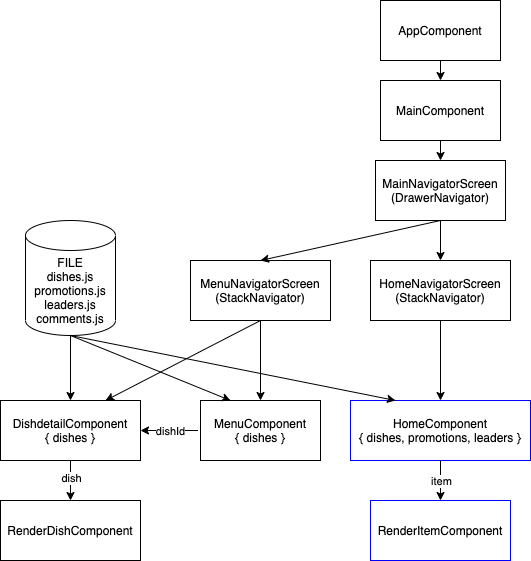

The diagram above was exported from draw.io. Its source (the exported page's mxGraphModel, read from the mxfile embedded in the PNG):
<mxGraphModel dx="1186" dy="617" grid="1" gridSize="10" guides="1" tooltips="1" connect="1" arrows="1" fold="1" page="1" pageScale="1" pageWidth="1100" pageHeight="850" math="0" shadow="0">
  <root>
    <mxCell id="u2k4Ze6tLtKoxShphd2z-0" />
    <mxCell id="u2k4Ze6tLtKoxShphd2z-1" parent="u2k4Ze6tLtKoxShphd2z-0" />
    <mxCell id="--0CcUjF5ckToV3hzAbg-0" value="AppComponent" style="rounded=0;whiteSpace=wrap;html=1;" parent="u2k4Ze6tLtKoxShphd2z-1" vertex="1">
      <mxGeometry x="400" y="40" width="120" height="60" as="geometry" />
    </mxCell>
    <mxCell id="--0CcUjF5ckToV3hzAbg-1" value="MainComponent" style="rounded=0;whiteSpace=wrap;html=1;" parent="u2k4Ze6tLtKoxShphd2z-1" vertex="1">
      <mxGeometry x="400" y="120" width="120" height="60" as="geometry" />
    </mxCell>
    <mxCell id="--0CcUjF5ckToV3hzAbg-2" value="" style="endArrow=classic;html=1;exitX=0.5;exitY=1;exitDx=0;exitDy=0;entryX=0.5;entryY=0;entryDx=0;entryDy=0;" parent="u2k4Ze6tLtKoxShphd2z-1" source="--0CcUjF5ckToV3hzAbg-0" target="--0CcUjF5ckToV3hzAbg-1" edge="1">
      <mxGeometry width="50" height="50" relative="1" as="geometry">
        <mxPoint x="680" y="320" as="sourcePoint" />
        <mxPoint x="730" y="270" as="targetPoint" />
      </mxGeometry>
    </mxCell>
    <mxCell id="--0CcUjF5ckToV3hzAbg-3" value="MenuComponent&lt;br&gt;{ dishes&amp;nbsp;}" style="rounded=0;whiteSpace=wrap;html=1;" parent="u2k4Ze6tLtKoxShphd2z-1" vertex="1">
      <mxGeometry x="220" y="440" width="120" height="60" as="geometry" />
    </mxCell>
    <mxCell id="--0CcUjF5ckToV3hzAbg-4" value="" style="endArrow=classic;html=1;exitX=0.5;exitY=1;exitDx=0;exitDy=0;entryX=0.5;entryY=0;entryDx=0;entryDy=0;" parent="u2k4Ze6tLtKoxShphd2z-1" source="--0CcUjF5ckToV3hzAbg-12" target="--0CcUjF5ckToV3hzAbg-3" edge="1">
      <mxGeometry width="50" height="50" relative="1" as="geometry">
        <mxPoint x="437.5" y="280" as="sourcePoint" />
        <mxPoint x="437.5" y="340" as="targetPoint" />
      </mxGeometry>
    </mxCell>
    <mxCell id="--0CcUjF5ckToV3hzAbg-7" value="DishdetailComponent&lt;br&gt;{ dishes }" style="rounded=0;whiteSpace=wrap;html=1;" parent="u2k4Ze6tLtKoxShphd2z-1" vertex="1">
      <mxGeometry x="20" y="440" width="140" height="60" as="geometry" />
    </mxCell>
    <mxCell id="--0CcUjF5ckToV3hzAbg-8" value="RenderDishComponent" style="rounded=0;whiteSpace=wrap;html=1;" parent="u2k4Ze6tLtKoxShphd2z-1" vertex="1">
      <mxGeometry x="20" y="540" width="140" height="60" as="geometry" />
    </mxCell>
    <mxCell id="--0CcUjF5ckToV3hzAbg-9" value="" style="endArrow=classic;html=1;exitX=0.5;exitY=1;exitDx=0;exitDy=0;entryX=0.5;entryY=0;entryDx=0;entryDy=0;" parent="u2k4Ze6tLtKoxShphd2z-1" source="--0CcUjF5ckToV3hzAbg-7" target="--0CcUjF5ckToV3hzAbg-8" edge="1">
      <mxGeometry width="50" height="50" relative="1" as="geometry">
        <mxPoint x="102.5" y="390" as="sourcePoint" />
        <mxPoint x="102.5" y="450" as="targetPoint" />
      </mxGeometry>
    </mxCell>
    <mxCell id="--0CcUjF5ckToV3hzAbg-10" value="dish" style="edgeLabel;html=1;align=center;verticalAlign=middle;resizable=0;points=[];" parent="--0CcUjF5ckToV3hzAbg-9" vertex="1" connectable="0">
      <mxGeometry x="-0.1333" relative="1" as="geometry">
        <mxPoint as="offset" />
      </mxGeometry>
    </mxCell>
    <mxCell id="--0CcUjF5ckToV3hzAbg-11" value="" style="endArrow=classic;html=1;exitX=0.5;exitY=1;exitDx=0;exitDy=0;entryX=0.75;entryY=0;entryDx=0;entryDy=0;" parent="u2k4Ze6tLtKoxShphd2z-1" source="--0CcUjF5ckToV3hzAbg-12" target="--0CcUjF5ckToV3hzAbg-7" edge="1">
      <mxGeometry width="50" height="50" relative="1" as="geometry">
        <mxPoint x="90" y="290" as="sourcePoint" />
        <mxPoint x="90" y="350" as="targetPoint" />
      </mxGeometry>
    </mxCell>
    <mxCell id="--0CcUjF5ckToV3hzAbg-12" value="MenuNavigatorScreen&lt;br&gt;(StackNavigator)" style="rounded=0;whiteSpace=wrap;html=1;" parent="u2k4Ze6tLtKoxShphd2z-1" vertex="1">
      <mxGeometry x="210" y="300" width="140" height="60" as="geometry" />
    </mxCell>
    <mxCell id="--0CcUjF5ckToV3hzAbg-13" value="" style="endArrow=classic;html=1;exitX=0.5;exitY=1;exitDx=0;exitDy=0;entryX=0.5;entryY=0;entryDx=0;entryDy=0;" parent="u2k4Ze6tLtKoxShphd2z-1" source="--0CcUjF5ckToV3hzAbg-1" target="--0CcUjF5ckToV3hzAbg-17" edge="1">
      <mxGeometry width="50" height="50" relative="1" as="geometry">
        <mxPoint x="580" y="320" as="sourcePoint" />
        <mxPoint x="630" y="270" as="targetPoint" />
      </mxGeometry>
    </mxCell>
    <mxCell id="--0CcUjF5ckToV3hzAbg-14" value="" style="endArrow=classic;html=1;entryX=1;entryY=0.5;entryDx=0;entryDy=0;" parent="u2k4Ze6tLtKoxShphd2z-1" target="--0CcUjF5ckToV3hzAbg-7" edge="1">
      <mxGeometry width="50" height="50" relative="1" as="geometry">
        <mxPoint x="217.5" y="470" as="sourcePoint" />
        <mxPoint x="170" y="470" as="targetPoint" />
      </mxGeometry>
    </mxCell>
    <mxCell id="--0CcUjF5ckToV3hzAbg-15" value="dishId" style="edgeLabel;html=1;align=center;verticalAlign=middle;resizable=0;points=[];" parent="--0CcUjF5ckToV3hzAbg-14" vertex="1" connectable="0">
      <mxGeometry x="-0.0244" relative="1" as="geometry">
        <mxPoint as="offset" />
      </mxGeometry>
    </mxCell>
    <mxCell id="--0CcUjF5ckToV3hzAbg-17" value="MainNavigatorScreen&lt;br&gt;(DrawerNavigator)" style="rounded=0;whiteSpace=wrap;html=1;" parent="u2k4Ze6tLtKoxShphd2z-1" vertex="1">
      <mxGeometry x="395" y="200" width="130" height="60" as="geometry" />
    </mxCell>
    <mxCell id="--0CcUjF5ckToV3hzAbg-18" value="HomeNavigatorScreen&lt;br&gt;(StackNavigator)" style="rounded=0;whiteSpace=wrap;html=1;" parent="u2k4Ze6tLtKoxShphd2z-1" vertex="1">
      <mxGeometry x="390" y="300" width="140" height="60" as="geometry" />
    </mxCell>
    <mxCell id="--0CcUjF5ckToV3hzAbg-19" value="" style="endArrow=classic;html=1;entryX=0.5;entryY=0;entryDx=0;entryDy=0;exitX=0.5;exitY=1;exitDx=0;exitDy=0;" parent="u2k4Ze6tLtKoxShphd2z-1" source="--0CcUjF5ckToV3hzAbg-17" target="--0CcUjF5ckToV3hzAbg-18" edge="1">
      <mxGeometry width="50" height="50" relative="1" as="geometry">
        <mxPoint x="460" y="270" as="sourcePoint" />
        <mxPoint x="240" y="330" as="targetPoint" />
      </mxGeometry>
    </mxCell>
    <mxCell id="--0CcUjF5ckToV3hzAbg-20" value="" style="endArrow=classic;html=1;exitX=0.5;exitY=1;exitDx=0;exitDy=0;entryX=0.5;entryY=0;entryDx=0;entryDy=0;" parent="u2k4Ze6tLtKoxShphd2z-1" source="--0CcUjF5ckToV3hzAbg-17" target="--0CcUjF5ckToV3hzAbg-12" edge="1">
      <mxGeometry width="50" height="50" relative="1" as="geometry">
        <mxPoint x="180" y="380" as="sourcePoint" />
        <mxPoint x="230" y="330" as="targetPoint" />
      </mxGeometry>
    </mxCell>
    <mxCell id="--0CcUjF5ckToV3hzAbg-21" value="HomeComponent&lt;br&gt;{ dishes, promotions, leaders }" style="rounded=0;whiteSpace=wrap;html=1;strokeColor=#0000FF;" parent="u2k4Ze6tLtKoxShphd2z-1" vertex="1">
      <mxGeometry x="370" y="440" width="180" height="60" as="geometry" />
    </mxCell>
    <mxCell id="--0CcUjF5ckToV3hzAbg-22" value="" style="endArrow=classic;html=1;exitX=0.5;exitY=1;exitDx=0;exitDy=0;entryX=0.5;entryY=0;entryDx=0;entryDy=0;" parent="u2k4Ze6tLtKoxShphd2z-1" source="--0CcUjF5ckToV3hzAbg-18" target="--0CcUjF5ckToV3hzAbg-21" edge="1">
      <mxGeometry width="50" height="50" relative="1" as="geometry">
        <mxPoint x="550" y="380" as="sourcePoint" />
        <mxPoint x="600" y="330" as="targetPoint" />
      </mxGeometry>
    </mxCell>
    <mxCell id="--0CcUjF5ckToV3hzAbg-24" value="RenderItemComponent" style="rounded=0;whiteSpace=wrap;html=1;strokeColor=#0000FF;" parent="u2k4Ze6tLtKoxShphd2z-1" vertex="1">
      <mxGeometry x="390" y="540" width="140" height="60" as="geometry" />
    </mxCell>
    <mxCell id="--0CcUjF5ckToV3hzAbg-25" value="" style="endArrow=classic;html=1;exitX=0.5;exitY=1;exitDx=0;exitDy=0;entryX=0.5;entryY=0;entryDx=0;entryDy=0;" parent="u2k4Ze6tLtKoxShphd2z-1" source="--0CcUjF5ckToV3hzAbg-21" target="--0CcUjF5ckToV3hzAbg-24" edge="1">
      <mxGeometry width="50" height="50" relative="1" as="geometry">
        <mxPoint x="460" y="410" as="sourcePoint" />
        <mxPoint x="460" y="450" as="targetPoint" />
      </mxGeometry>
    </mxCell>
    <mxCell id="--0CcUjF5ckToV3hzAbg-26" value="item" style="edgeLabel;html=1;align=center;verticalAlign=middle;resizable=0;points=[];" parent="--0CcUjF5ckToV3hzAbg-25" vertex="1" connectable="0">
      <mxGeometry x="-0.25" y="-2" relative="1" as="geometry">
        <mxPoint x="2" y="5" as="offset" />
      </mxGeometry>
    </mxCell>
    <mxCell id="O1TCYxAUA0hsSLjiyymr-0" value="&lt;span&gt;FILE&lt;br&gt;dishes.js&lt;/span&gt;&lt;br&gt;&lt;span&gt;promotions.js&lt;/span&gt;&lt;br&gt;&lt;span&gt;leaders.js&lt;br&gt;comments.js&lt;br&gt;&lt;/span&gt;" style="shape=cylinder3;whiteSpace=wrap;html=1;boundedLbl=1;backgroundOutline=1;size=15;" parent="u2k4Ze6tLtKoxShphd2z-1" vertex="1">
      <mxGeometry x="45" y="260" width="90" height="115" as="geometry" />
    </mxCell>
    <mxCell id="O1TCYxAUA0hsSLjiyymr-1" value="" style="endArrow=classic;html=1;exitX=0.5;exitY=1;exitDx=0;exitDy=0;exitPerimeter=0;entryX=0.5;entryY=0;entryDx=0;entryDy=0;" parent="u2k4Ze6tLtKoxShphd2z-1" source="O1TCYxAUA0hsSLjiyymr-0" target="--0CcUjF5ckToV3hzAbg-7" edge="1">
      <mxGeometry width="50" height="50" relative="1" as="geometry">
        <mxPoint x="420" y="410" as="sourcePoint" />
        <mxPoint x="470" y="360" as="targetPoint" />
      </mxGeometry>
    </mxCell>
    <mxCell id="O1TCYxAUA0hsSLjiyymr-2" value="" style="endArrow=classic;html=1;exitX=0.5;exitY=1;exitDx=0;exitDy=0;exitPerimeter=0;entryX=0.25;entryY=0;entryDx=0;entryDy=0;" parent="u2k4Ze6tLtKoxShphd2z-1" source="O1TCYxAUA0hsSLjiyymr-0" target="--0CcUjF5ckToV3hzAbg-3" edge="1">
      <mxGeometry width="50" height="50" relative="1" as="geometry">
        <mxPoint x="420" y="410" as="sourcePoint" />
        <mxPoint x="470" y="360" as="targetPoint" />
      </mxGeometry>
    </mxCell>
    <mxCell id="O1TCYxAUA0hsSLjiyymr-3" value="" style="endArrow=classic;html=1;exitX=0.5;exitY=1;exitDx=0;exitDy=0;exitPerimeter=0;entryX=0.25;entryY=0;entryDx=0;entryDy=0;" parent="u2k4Ze6tLtKoxShphd2z-1" source="O1TCYxAUA0hsSLjiyymr-0" target="--0CcUjF5ckToV3hzAbg-21" edge="1">
      <mxGeometry width="50" height="50" relative="1" as="geometry">
        <mxPoint x="420" y="410" as="sourcePoint" />
        <mxPoint x="470" y="360" as="targetPoint" />
      </mxGeometry>
    </mxCell>
  </root>
</mxGraphModel>